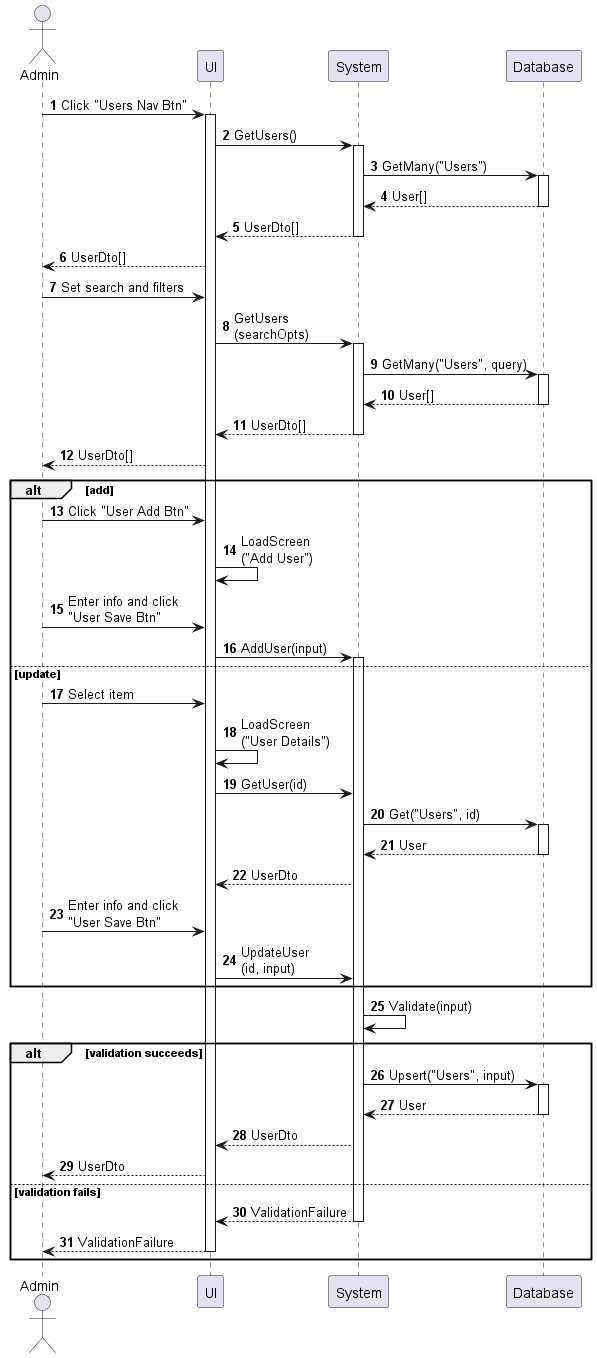

The diagram above was rendered by PlantUML. Its source (embedded in the PNG):
@startuml user-enter
autonumber

actor "Admin" as a
participant UI as f
participant System as b
participant Database as d

a -> f : Click "Users Nav Btn"
activate f
f -> b : GetUsers()
activate b
b -> d : GetMany("Users")
activate d
return User[]
return UserDto[]
f --> a : UserDto[]
a -> f : Set search and filters
f -> b : GetUsers\n(searchOpts)
activate b
b -> d : GetMany("Users", query)
activate d
return User[]
return UserDto[]
f --> a : UserDto[]

alt add
    a -> f : Click "User Add Btn"
    f -> f : LoadScreen\n("Add User")
    a -> f : Enter info and click\n"User Save Btn"
    f -> b : AddUser(input)
    activate b
else update
    a -> f : Select item
    f -> f : LoadScreen\n("User Details")
    f -> b : GetUser(id)
    b -> d : Get("Users", id)
    activate d
    return User
    b --> f : UserDto
    a -> f : Enter info and click\n"User Save Btn"
    f -> b : UpdateUser\n(id, input)
end

b -> b : Validate(input)

alt validation succeeds
    b -> d : Upsert("Users", input)
    activate d
    return User
    b --> f : UserDto
    f --> a : UserDto
else validation fails
    return ValidationFailure
    return ValidationFailure
end
@enduml